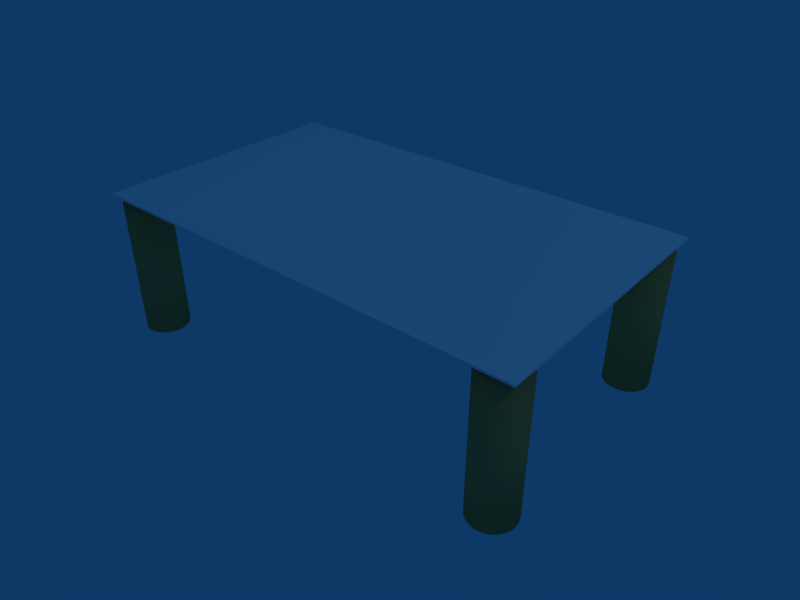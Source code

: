 # Source: Low_table2.blend  (saved by Blender 2.44.0; exported with 4.5.12 LTS)
import bpy
from mathutils import Matrix  # noqa: F401  (used for matrix-valued properties, if any)

bpy.ops.wm.read_factory_settings(use_empty=True)
scene = bpy.context.scene
scene.name = 'Scene'

# ---- collections
col_collection_1 = bpy.data.collections.new('Collection 1'); scene.collection.children.link(col_collection_1)

# ---- materials (node trees are filled in below, after node groups)
mat_xhom = bpy.data.materials.new('Xhom')
mat_xhom.alpha_threshold = 0.0
mat_xhom.diffuse_color = (1.0, 1.0, 1.0, 1.0)
mat_xhom.roughness = 0.5
mat_xhom.specular_intensity = 0.9
mat_xhom.line_color = (0.0, 0.0, 0.0, 0.01)
mat_inoxs_001 = bpy.data.materials.new('INOXs.001')
mat_inoxs_001.alpha_threshold = 0.0
mat_inoxs_001.diffuse_color = (0.85, 0.85, 0.85, 1.0)
mat_inoxs_001.roughness = 0.5
mat_inoxs_001.specular_intensity = 1.108
mat_inoxs_001.line_color = (0.0, 0.0, 0.0, 1.0)
mat_parket_krem = bpy.data.materials.new('parket-krem')
mat_parket_krem.alpha_threshold = 0.0
mat_parket_krem.diffuse_color = (0.8333, 0.6412, 0.3472, 1.0)
mat_parket_krem.roughness = 0.5
mat_parket_krem.specular_intensity = 0.1
mat_parket_krem.line_color = (0.0, 0.0, 0.0, 1.0)

# ---- material node trees

# ---- world
world_world = bpy.data.worlds.new('World'); scene.world = world_world
world_world.color = (0.05656, 0.2208, 0.4)
world_world.use_sun_shadow = False
world_world.sun_shadow_jitter_overblur = 0.0
world_world.cycles.sampling_method = 'MANUAL'
world_world.cycles.sample_map_resolution = 256

# ---- cameras
cam_camera = bpy.data.cameras.new('Camera')
cam_camera.passepartout_alpha = 0.2
cam_camera.clip_end = 100.0
cam_camera.lens = 35.0
cam_camera.ortho_scale = 7.314
cam_camera.show_passepartout = False
cam_camera.show_safe_areas = True
cam_camera.dof.focus_distance = 0.0
cam_camera.dof.aperture_fstop = 128.0

# ---- lights
light_spot = bpy.data.lights.new('Spot', 'POINT')
light_spot.transmission_factor = 0.0
light_spot.cutoff_distance = 30.0
light_spot.energy = 100.0
light_spot.shadow_buffer_clip_start = 1.001
light_spot.shadow_soft_size = 1.0
light_spot.shadow_maximum_resolution = 0.006
light_spot.use_absolute_resolution = True
light_spot.cycles.use_multiple_importance_sampling = False

# ---- meshes
me_plane_011 = bpy.data.meshes.new('Plane.011')
me_plane_011.from_pydata([(0.7382, 0.4488, 0.0), (0.7382, -0.4488, 0.0), (-0.7382, -0.4488, 0.0), (-0.7382, 0.4488, 0.0), (-0.7382, 0.4488, -0.007035), (-0.7382, -0.4488, -0.007035), (0.7382, -0.4488, -0.007035), (0.7382, 0.4488, -0.007035), (-0.6706, 0.3705, -0.007074), (-0.6485, 0.41, -0.007074), (-0.6592, 0.4146, -0.007074), (-0.6706, 0.4161, -0.007074), (-0.682, 0.4146, -0.007074), (-0.6927, 0.41, -0.007074), (-0.7018, 0.4027, -0.007074), (-0.7089, 0.3933, -0.007074), (-0.7133, 0.3823, -0.007074), (-0.7148, 0.3705, -0.007074), (-0.7133, 0.3586, -0.007074), (-0.7089, 0.3476, -0.007074), (-0.7018, 0.3382, -0.007074), (-0.6927, 0.3309, -0.007074), (-0.682, 0.3263, -0.007074), (-0.6706, 0.3248, -0.007074), (-0.6592, 0.3263, -0.007074), (-0.6485, 0.3309, -0.007074), (-0.6394, 0.3382, -0.007074), (-0.6324, 0.3476, -0.007074), (-0.6279, 0.3586, -0.007074), (-0.6264, 0.3705, -0.007074), (-0.6279, 0.3823, -0.007074), (-0.6324, 0.3933, -0.007074), (-0.6394, 0.4027, -0.007074), (-0.6394, 0.4027, -0.01943), (-0.6324, 0.3933, -0.01943), (-0.6279, 0.3823, -0.01943), (-0.6264, 0.3705, -0.01943), (-0.6279, 0.3586, -0.01943), (-0.6324, 0.3476, -0.01943), (-0.6394, 0.3382, -0.01943), (-0.6485, 0.3309, -0.01943), (-0.6592, 0.3263, -0.01943), (-0.6706, 0.3248, -0.01943), (-0.682, 0.3263, -0.01943), (-0.6927, 0.3309, -0.01943), (-0.7018, 0.3382, -0.01943), (-0.7089, 0.3476, -0.01943), (-0.7133, 0.3586, -0.01943), (-0.7148, 0.3705, -0.01943), (-0.7133, 0.3823, -0.01943), (-0.7089, 0.3933, -0.01943), (-0.7018, 0.4027, -0.01943), (-0.6927, 0.41, -0.01943), (-0.682, 0.4146, -0.01943), (-0.6706, 0.4161, -0.01943), (-0.6592, 0.4146, -0.01943), (-0.6485, 0.41, -0.01943), (-0.6621, 0.3856, -0.01943), (-0.6662, 0.3874, -0.01943), (-0.6706, 0.3879, -0.01943), (-0.675, 0.3874, -0.01943), (-0.6791, 0.3856, -0.01943), (-0.6826, 0.3828, -0.01943), (-0.6853, 0.3792, -0.01943), (-0.687, 0.375, -0.01943), (-0.6875, 0.3705, -0.01943), (-0.687, 0.3659, -0.01943), (-0.6853, 0.3617, -0.01943), (-0.6826, 0.3581, -0.01943), (-0.6791, 0.3553, -0.01943), (-0.675, 0.3536, -0.01943), (-0.6706, 0.353, -0.01943), (-0.6662, 0.3536, -0.01943), (-0.6621, 0.3553, -0.01943), (-0.6586, 0.3581, -0.01943), (-0.656, 0.3617, -0.01943), (-0.6543, 0.3659, -0.01943), (-0.6537, 0.3705, -0.01943), (-0.6543, 0.375, -0.01943), (-0.656, 0.3792, -0.01943), (-0.6586, 0.3828, -0.01943), (-0.6586, 0.3828, -0.02932), (-0.656, 0.3792, -0.02932), (-0.6543, 0.375, -0.02932), (-0.6537, 0.3705, -0.02932), (-0.6543, 0.3659, -0.02932), (-0.656, 0.3617, -0.02932), (-0.6586, 0.3581, -0.02932), (-0.6621, 0.3553, -0.02932), (-0.6662, 0.3536, -0.02932), (-0.6706, 0.353, -0.02932), (-0.675, 0.3536, -0.02932), (-0.6791, 0.3553, -0.02932), (-0.6826, 0.3581, -0.02932), (-0.6853, 0.3617, -0.02932), (-0.687, 0.3659, -0.02932), (-0.6875, 0.3705, -0.02932), (-0.687, 0.375, -0.02932), (-0.6853, 0.3792, -0.02932), (-0.6826, 0.3828, -0.02932), (-0.6791, 0.3856, -0.02932), (-0.675, 0.3874, -0.02932), (-0.6706, 0.3879, -0.02932), (-0.6662, 0.3874, -0.02932), (-0.6621, 0.3856, -0.02932), (-0.6204, 0.4224, -0.4652), (-0.6091, 0.4072, -0.4652), (-0.602, 0.3895, -0.4652), (-0.5995, 0.3705, -0.4652), (-0.602, 0.3514, -0.4652), (-0.6091, 0.3337, -0.4652), (-0.6204, 0.3185, -0.4652), (-0.6351, 0.3068, -0.4652), (-0.6522, 0.2995, -0.4652), (-0.6706, 0.297, -0.4652), (-0.689, 0.2995, -0.4652), (-0.7061, 0.3068, -0.4652), (-0.7209, 0.3185, -0.4652), (-0.7322, 0.3337, -0.4652), (-0.7393, 0.3514, -0.4652), (-0.7417, 0.3705, -0.4652), (-0.7393, 0.3895, -0.4652), (-0.7322, 0.4072, -0.4652), (-0.7209, 0.4224, -0.4652), (-0.7061, 0.4341, -0.4652), (-0.689, 0.4414, -0.4652), (-0.6706, 0.4439, -0.4652), (-0.6522, 0.4414, -0.4652), (-0.6351, 0.4341, -0.4652), (-0.6204, 0.4224, -0.02932), (-0.6091, 0.4072, -0.02932), (-0.602, 0.3895, -0.02932), (-0.5995, 0.3705, -0.02932), (-0.602, 0.3514, -0.02932), (-0.6091, 0.3337, -0.02932), (-0.6204, 0.3185, -0.02932), (-0.6351, 0.3068, -0.02932), (-0.6522, 0.2995, -0.02932), (-0.6706, 0.297, -0.02932), (-0.689, 0.2995, -0.02932), (-0.7061, 0.3068, -0.02932), (-0.7209, 0.3185, -0.02932), (-0.7322, 0.3337, -0.02932), (-0.7393, 0.3514, -0.02932), (-0.7417, 0.3705, -0.02932), (-0.7393, 0.3895, -0.02932), (-0.7322, 0.4072, -0.02932), (-0.7209, 0.4224, -0.02932), (-0.7061, 0.4341, -0.02932), (-0.689, 0.4414, -0.02932), (-0.6706, 0.4439, -0.02932), (-0.6522, 0.4414, -0.02932), (-0.6351, 0.4341, -0.02932), (-0.6706, 0.3705, -0.4652), (-0.6621, 0.3856, -0.02932), (-0.6662, 0.3874, -0.02932), (-0.6706, 0.3879, -0.02932), (-0.675, 0.3874, -0.02932), (-0.6791, 0.3856, -0.02932), (-0.6826, 0.3828, -0.02932), (-0.6853, 0.3792, -0.02932), (-0.687, 0.375, -0.02932), (-0.6875, 0.3705, -0.02932), (-0.687, 0.3659, -0.02932), (-0.6853, 0.3617, -0.02932), (-0.6826, 0.3581, -0.02932), (-0.6791, 0.3553, -0.02932), (-0.675, 0.3536, -0.02932), (-0.6706, 0.353, -0.02932), (-0.6662, 0.3536, -0.02932), (-0.6621, 0.3553, -0.02932), (-0.6586, 0.3581, -0.02932), (-0.656, 0.3617, -0.02932), (-0.6543, 0.3659, -0.02932), (-0.6537, 0.3705, -0.02932), (-0.6543, 0.375, -0.02932), (-0.656, 0.3792, -0.02932), (-0.6586, 0.3828, -0.02932), (-0.6706, -0.3728, -0.007074), (-0.6485, -0.3332, -0.007074), (-0.6592, -0.3287, -0.007074), (-0.6706, -0.3271, -0.007074), (-0.682, -0.3287, -0.007074), (-0.6927, -0.3332, -0.007074), (-0.7018, -0.3405, -0.007074), (-0.7089, -0.3499, -0.007074), (-0.7133, -0.3609, -0.007074), (-0.7148, -0.3728, -0.007074), (-0.7133, -0.3846, -0.007074), (-0.7089, -0.3956, -0.007074), (-0.7018, -0.405, -0.007074), (-0.6927, -0.4123, -0.007074), (-0.682, -0.4169, -0.007074), (-0.6706, -0.4184, -0.007074), (-0.6592, -0.4169, -0.007074), (-0.6485, -0.4123, -0.007074), (-0.6394, -0.405, -0.007074), (-0.6324, -0.3956, -0.007074), (-0.6279, -0.3846, -0.007074), (-0.6264, -0.3728, -0.007074), (-0.6279, -0.3609, -0.007074), (-0.6324, -0.3499, -0.007074), (-0.6394, -0.3405, -0.007074), (-0.6394, -0.3405, -0.01943), (-0.6324, -0.3499, -0.01943), (-0.6279, -0.3609, -0.01943), (-0.6264, -0.3728, -0.01943), (-0.6279, -0.3846, -0.01943), (-0.6324, -0.3956, -0.01943), (-0.6394, -0.405, -0.01943), (-0.6485, -0.4123, -0.01943), (-0.6592, -0.4169, -0.01943), (-0.6706, -0.4184, -0.01943), (-0.682, -0.4169, -0.01943), (-0.6927, -0.4123, -0.01943), (-0.7018, -0.405, -0.01943), (-0.7089, -0.3956, -0.01943), (-0.7133, -0.3846, -0.01943), (-0.7148, -0.3728, -0.01943), (-0.7133, -0.3609, -0.01943), (-0.7089, -0.3499, -0.01943), (-0.7018, -0.3405, -0.01943), (-0.6927, -0.3332, -0.01943), (-0.682, -0.3287, -0.01943), (-0.6706, -0.3271, -0.01943), (-0.6592, -0.3287, -0.01943), (-0.6485, -0.3332, -0.01943), (-0.6621, -0.3576, -0.01943), (-0.6662, -0.3559, -0.01943), (-0.6706, -0.3553, -0.01943), (-0.675, -0.3559, -0.01943), (-0.6791, -0.3576, -0.01943), (-0.6826, -0.3604, -0.01943), (-0.6853, -0.364, -0.01943), (-0.687, -0.3682, -0.01943), (-0.6875, -0.3728, -0.01943), (-0.687, -0.3773, -0.01943), (-0.6853, -0.3815, -0.01943), (-0.6826, -0.3851, -0.01943), (-0.6791, -0.3879, -0.01943), (-0.675, -0.3897, -0.01943), (-0.6706, -0.3903, -0.01943), (-0.6662, -0.3897, -0.01943), (-0.6621, -0.3879, -0.01943), (-0.6586, -0.3851, -0.01943), (-0.656, -0.3815, -0.01943), (-0.6543, -0.3773, -0.01943), (-0.6537, -0.3728, -0.01943), (-0.6543, -0.3682, -0.01943), (-0.656, -0.364, -0.01943), (-0.6586, -0.3604, -0.01943), (-0.6586, -0.3604, -0.02932), (-0.656, -0.364, -0.02932), (-0.6543, -0.3682, -0.02932), (-0.6537, -0.3728, -0.02932), (-0.6543, -0.3773, -0.02932), (-0.656, -0.3815, -0.02932), (-0.6586, -0.3851, -0.02932), (-0.6621, -0.3879, -0.02932), (-0.6662, -0.3897, -0.02932), (-0.6706, -0.3903, -0.02932), (-0.675, -0.3897, -0.02932), (-0.6791, -0.3879, -0.02932), (-0.6826, -0.3851, -0.02932), (-0.6853, -0.3815, -0.02932), (-0.687, -0.3773, -0.02932), (-0.6875, -0.3728, -0.02932), (-0.687, -0.3682, -0.02932), (-0.6853, -0.364, -0.02932), (-0.6826, -0.3604, -0.02932), (-0.6791, -0.3576, -0.02932), (-0.675, -0.3559, -0.02932), (-0.6706, -0.3553, -0.02932), (-0.6662, -0.3559, -0.02932), (-0.6621, -0.3576, -0.02932), (-0.6204, -0.3208, -0.4652), (-0.6091, -0.336, -0.4652), (-0.602, -0.3537, -0.4652), (-0.5995, -0.3728, -0.4652), (-0.602, -0.3918, -0.4652), (-0.6091, -0.4095, -0.4652), (-0.6204, -0.4247, -0.4652), (-0.6351, -0.4364, -0.4652), (-0.6522, -0.4437, -0.4652), (-0.6706, -0.4462, -0.4652), (-0.689, -0.4437, -0.4652), (-0.7061, -0.4364, -0.4652), (-0.7209, -0.4247, -0.4652), (-0.7322, -0.4095, -0.4652), (-0.7393, -0.3918, -0.4652), (-0.7417, -0.3728, -0.4652), (-0.7393, -0.3537, -0.4652), (-0.7322, -0.336, -0.4652), (-0.7209, -0.3208, -0.4652), (-0.7061, -0.3091, -0.4652), (-0.689, -0.3018, -0.4652), (-0.6706, -0.2993, -0.4652), (-0.6522, -0.3018, -0.4652), (-0.6351, -0.3091, -0.4652), (-0.6204, -0.3208, -0.02932), (-0.6091, -0.336, -0.02932), (-0.602, -0.3537, -0.02932), (-0.5995, -0.3728, -0.02932), (-0.602, -0.3918, -0.02932), (-0.6091, -0.4095, -0.02932), (-0.6204, -0.4247, -0.02932), (-0.6351, -0.4364, -0.02932), (-0.6522, -0.4437, -0.02932), (-0.6706, -0.4462, -0.02932), (-0.689, -0.4437, -0.02932), (-0.7061, -0.4364, -0.02932), (-0.7209, -0.4247, -0.02932), (-0.7322, -0.4095, -0.02932), (-0.7393, -0.3918, -0.02932), (-0.7417, -0.3728, -0.02932), (-0.7393, -0.3537, -0.02932), (-0.7322, -0.336, -0.02932), (-0.7209, -0.3208, -0.02932), (-0.7061, -0.3091, -0.02932), (-0.689, -0.3018, -0.02932), (-0.6706, -0.2993, -0.02932), (-0.6522, -0.3018, -0.02932), (-0.6351, -0.3091, -0.02932), (-0.6706, -0.3728, -0.4652), (-0.6621, -0.3576, -0.02932), (-0.6662, -0.3559, -0.02932), (-0.6706, -0.3553, -0.02932), (-0.675, -0.3559, -0.02932), (-0.6791, -0.3576, -0.02932), (-0.6826, -0.3604, -0.02932), (-0.6853, -0.364, -0.02932), (-0.687, -0.3682, -0.02932), (-0.6875, -0.3728, -0.02932), (-0.687, -0.3773, -0.02932), (-0.6853, -0.3815, -0.02932), (-0.6826, -0.3851, -0.02932), (-0.6791, -0.3879, -0.02932), (-0.675, -0.3897, -0.02932), (-0.6706, -0.3903, -0.02932), (-0.6662, -0.3897, -0.02932), (-0.6621, -0.3879, -0.02932), (-0.6586, -0.3851, -0.02932), (-0.656, -0.3815, -0.02932), (-0.6543, -0.3773, -0.02932), (-0.6537, -0.3728, -0.02932), (-0.6543, -0.3682, -0.02932), (-0.656, -0.364, -0.02932), (-0.6586, -0.3604, -0.02932), (0.6648, -0.3728, -0.007074), (0.6869, -0.3332, -0.007074), (0.6762, -0.3287, -0.007074), (0.6648, -0.3271, -0.007074), (0.6533, -0.3287, -0.007074), (0.6427, -0.3332, -0.007074), (0.6335, -0.3405, -0.007074), (0.6265, -0.3499, -0.007074), (0.6221, -0.3609, -0.007074), (0.6206, -0.3728, -0.007074), (0.6221, -0.3846, -0.007074), (0.6265, -0.3956, -0.007074), (0.6335, -0.405, -0.007074), (0.6427, -0.4123, -0.007074), (0.6533, -0.4169, -0.007074), (0.6648, -0.4184, -0.007074), (0.6762, -0.4169, -0.007074), (0.6869, -0.4123, -0.007074), (0.696, -0.405, -0.007074), (0.703, -0.3956, -0.007074), (0.7074, -0.3846, -0.007074), (0.709, -0.3728, -0.007074), (0.7074, -0.3609, -0.007074), (0.703, -0.3499, -0.007074), (0.696, -0.3405, -0.007074), (0.696, -0.3405, -0.01943), (0.703, -0.3499, -0.01943), (0.7074, -0.3609, -0.01943), (0.709, -0.3728, -0.01943), (0.7074, -0.3846, -0.01943), (0.703, -0.3956, -0.01943), (0.696, -0.405, -0.01943), (0.6869, -0.4123, -0.01943), (0.6762, -0.4169, -0.01943), (0.6648, -0.4184, -0.01943), (0.6533, -0.4169, -0.01943), (0.6427, -0.4123, -0.01943), (0.6335, -0.405, -0.01943), (0.6265, -0.3956, -0.01943), (0.6221, -0.3846, -0.01943), (0.6206, -0.3728, -0.01943), (0.6221, -0.3609, -0.01943), (0.6265, -0.3499, -0.01943), (0.6335, -0.3405, -0.01943), (0.6427, -0.3332, -0.01943), (0.6533, -0.3287, -0.01943), (0.6648, -0.3271, -0.01943), (0.6762, -0.3287, -0.01943), (0.6869, -0.3332, -0.01943), (0.6732, -0.3576, -0.01943), (0.6692, -0.3559, -0.01943), (0.6648, -0.3553, -0.01943), (0.6604, -0.3559, -0.01943), (0.6563, -0.3576, -0.01943), (0.6528, -0.3604, -0.01943), (0.6501, -0.364, -0.01943), (0.6484, -0.3682, -0.01943), (0.6479, -0.3728, -0.01943), (0.6484, -0.3773, -0.01943), (0.6501, -0.3815, -0.01943), (0.6528, -0.3851, -0.01943), (0.6563, -0.3879, -0.01943), (0.6604, -0.3897, -0.01943), (0.6648, -0.3903, -0.01943), (0.6692, -0.3897, -0.01943), (0.6732, -0.3879, -0.01943), (0.6767, -0.3851, -0.01943), (0.6794, -0.3815, -0.01943), (0.6811, -0.3773, -0.01943), (0.6817, -0.3728, -0.01943), (0.6811, -0.3682, -0.01943), (0.6794, -0.364, -0.01943), (0.6767, -0.3604, -0.01943), (0.6767, -0.3604, -0.02932), (0.6794, -0.364, -0.02932), (0.6811, -0.3682, -0.02932), (0.6817, -0.3728, -0.02932), (0.6811, -0.3773, -0.02932), (0.6794, -0.3815, -0.02932), (0.6767, -0.3851, -0.02932), (0.6732, -0.3879, -0.02932), (0.6692, -0.3897, -0.02932), (0.6648, -0.3903, -0.02932), (0.6604, -0.3897, -0.02932), (0.6563, -0.3879, -0.02932), (0.6528, -0.3851, -0.02932), (0.6501, -0.3815, -0.02932), (0.6484, -0.3773, -0.02932), (0.6479, -0.3728, -0.02932), (0.6484, -0.3682, -0.02932), (0.6501, -0.364, -0.02932), (0.6528, -0.3604, -0.02932), (0.6563, -0.3576, -0.02932), (0.6604, -0.3559, -0.02932), (0.6648, -0.3553, -0.02932), (0.6692, -0.3559, -0.02932), (0.6732, -0.3576, -0.02932), (0.715, -0.3208, -0.4652), (0.7263, -0.336, -0.4652), (0.7334, -0.3537, -0.4652), (0.7358, -0.3728, -0.4652), (0.7334, -0.3918, -0.4652), (0.7263, -0.4095, -0.4652), (0.715, -0.4247, -0.4652), (0.7003, -0.4364, -0.4652), (0.6832, -0.4437, -0.4652), (0.6648, -0.4462, -0.4652), (0.6464, -0.4437, -0.4652), (0.6292, -0.4364, -0.4652), (0.6145, -0.4247, -0.4652), (0.6032, -0.4095, -0.4652), (0.5961, -0.3918, -0.4652), (0.5937, -0.3728, -0.4652), (0.5961, -0.3537, -0.4652), (0.6032, -0.336, -0.4652), (0.6145, -0.3208, -0.4652), (0.6292, -0.3091, -0.4652), (0.6464, -0.3018, -0.4652), (0.6648, -0.2993, -0.4652), (0.6832, -0.3018, -0.4652), (0.7003, -0.3091, -0.4652), (0.715, -0.3208, -0.02932), (0.7263, -0.336, -0.02932), (0.7334, -0.3537, -0.02932), (0.7358, -0.3728, -0.02932), (0.7334, -0.3918, -0.02932), (0.7263, -0.4095, -0.02932), (0.715, -0.4247, -0.02932), (0.7003, -0.4364, -0.02932), (0.6832, -0.4437, -0.02932), (0.6648, -0.4462, -0.02932), (0.6464, -0.4437, -0.02932), (0.6292, -0.4364, -0.02932), (0.6145, -0.4247, -0.02932), (0.6032, -0.4095, -0.02932), (0.5961, -0.3918, -0.02932), (0.5937, -0.3728, -0.02932), (0.5961, -0.3537, -0.02932), (0.6032, -0.336, -0.02932), (0.6145, -0.3208, -0.02932), (0.6292, -0.3091, -0.02932), (0.6464, -0.3018, -0.02932), (0.6648, -0.2993, -0.02932), (0.6832, -0.3018, -0.02932), (0.7003, -0.3091, -0.02932), (0.6648, -0.3728, -0.4652), (0.6732, -0.3576, -0.02932), (0.6692, -0.3559, -0.02932), (0.6648, -0.3553, -0.02932), (0.6604, -0.3559, -0.02932), (0.6563, -0.3576, -0.02932), (0.6528, -0.3604, -0.02932), (0.6501, -0.364, -0.02932), (0.6484, -0.3682, -0.02932), (0.6479, -0.3728, -0.02932), (0.6484, -0.3773, -0.02932), (0.6501, -0.3815, -0.02932), (0.6528, -0.3851, -0.02932), (0.6563, -0.3879, -0.02932), (0.6604, -0.3897, -0.02932), (0.6648, -0.3903, -0.02932), (0.6692, -0.3897, -0.02932), (0.6732, -0.3879, -0.02932), (0.6767, -0.3851, -0.02932), (0.6794, -0.3815, -0.02932), (0.6811, -0.3773, -0.02932), (0.6817, -0.3728, -0.02932), (0.6811, -0.3682, -0.02932), (0.6794, -0.364, -0.02932), (0.6767, -0.3604, -0.02932), (0.6648, 0.3705, -0.007074), (0.6869, 0.41, -0.007074), (0.6762, 0.4146, -0.007074), (0.6648, 0.4161, -0.007074), (0.6533, 0.4146, -0.007074), (0.6427, 0.41, -0.007074), (0.6335, 0.4027, -0.007074), (0.6265, 0.3933, -0.007074), (0.6221, 0.3823, -0.007074), (0.6206, 0.3705, -0.007074), (0.6221, 0.3586, -0.007074), (0.6265, 0.3476, -0.007074), (0.6335, 0.3382, -0.007074), (0.6427, 0.3309, -0.007074), (0.6533, 0.3263, -0.007074), (0.6648, 0.3248, -0.007074), (0.6762, 0.3263, -0.007074), (0.6869, 0.3309, -0.007074), (0.696, 0.3382, -0.007074), (0.703, 0.3476, -0.007074), (0.7074, 0.3586, -0.007074), (0.709, 0.3705, -0.007074), (0.7074, 0.3823, -0.007074), (0.703, 0.3933, -0.007074), (0.696, 0.4027, -0.007074), (0.696, 0.4027, -0.01943), (0.703, 0.3933, -0.01943), (0.7074, 0.3823, -0.01943), (0.709, 0.3705, -0.01943), (0.7074, 0.3586, -0.01943), (0.703, 0.3476, -0.01943), (0.696, 0.3382, -0.01943), (0.6869, 0.3309, -0.01943), (0.6762, 0.3263, -0.01943), (0.6648, 0.3248, -0.01943), (0.6533, 0.3263, -0.01943), (0.6427, 0.3309, -0.01943), (0.6335, 0.3382, -0.01943), (0.6265, 0.3476, -0.01943), (0.6221, 0.3586, -0.01943), (0.6206, 0.3705, -0.01943), (0.6221, 0.3823, -0.01943), (0.6265, 0.3933, -0.01943), (0.6335, 0.4027, -0.01943), (0.6427, 0.41, -0.01943), (0.6533, 0.4146, -0.01943), (0.6648, 0.4161, -0.01943), (0.6762, 0.4146, -0.01943), (0.6869, 0.41, -0.01943), (0.6732, 0.3856, -0.01943), (0.6692, 0.3874, -0.01943), (0.6648, 0.3879, -0.01943), (0.6604, 0.3874, -0.01943), (0.6563, 0.3856, -0.01943), (0.6528, 0.3828, -0.01943), (0.6501, 0.3792, -0.01943), (0.6484, 0.375, -0.01943), (0.6479, 0.3705, -0.01943), (0.6484, 0.3659, -0.01943), (0.6501, 0.3617, -0.01943), (0.6528, 0.3581, -0.01943), (0.6563, 0.3553, -0.01943), (0.6604, 0.3536, -0.01943), (0.6648, 0.353, -0.01943), (0.6692, 0.3536, -0.01943), (0.6732, 0.3553, -0.01943), (0.6767, 0.3581, -0.01943), (0.6794, 0.3617, -0.01943), (0.6811, 0.3659, -0.01943), (0.6817, 0.3705, -0.01943), (0.6811, 0.375, -0.01943), (0.6794, 0.3792, -0.01943), (0.6767, 0.3828, -0.01943), (0.6767, 0.3828, -0.02932), (0.6794, 0.3792, -0.02932), (0.6811, 0.375, -0.02932), (0.6817, 0.3705, -0.02932), (0.6811, 0.3659, -0.02932), (0.6794, 0.3617, -0.02932), (0.6767, 0.3581, -0.02932), (0.6732, 0.3553, -0.02932), (0.6692, 0.3536, -0.02932), (0.6648, 0.353, -0.02932), (0.6604, 0.3536, -0.02932), (0.6563, 0.3553, -0.02932), (0.6528, 0.3581, -0.02932), (0.6501, 0.3617, -0.02932), (0.6484, 0.3659, -0.02932), (0.6479, 0.3705, -0.02932), (0.6484, 0.375, -0.02932), (0.6501, 0.3792, -0.02932), (0.6528, 0.3828, -0.02932), (0.6563, 0.3856, -0.02932), (0.6604, 0.3874, -0.02932), (0.6648, 0.3879, -0.02932), (0.6692, 0.3874, -0.02932), (0.6732, 0.3856, -0.02932), (0.715, 0.4224, -0.4652), (0.7263, 0.4072, -0.4652), (0.7334, 0.3895, -0.4652), (0.7358, 0.3705, -0.4652), (0.7334, 0.3514, -0.4652), (0.7263, 0.3337, -0.4652), (0.715, 0.3185, -0.4652), (0.7003, 0.3068, -0.4652), (0.6832, 0.2995, -0.4652), (0.6648, 0.297, -0.4652), (0.6464, 0.2995, -0.4652), (0.6292, 0.3068, -0.4652), (0.6145, 0.3185, -0.4652), (0.6032, 0.3337, -0.4652), (0.5961, 0.3514, -0.4652), (0.5937, 0.3705, -0.4652), (0.5961, 0.3895, -0.4652), (0.6032, 0.4072, -0.4652), (0.6145, 0.4224, -0.4652), (0.6292, 0.4341, -0.4652), (0.6464, 0.4414, -0.4652), (0.6648, 0.4439, -0.4652), (0.6832, 0.4414, -0.4652), (0.7003, 0.4341, -0.4652), (0.715, 0.4224, -0.02932), (0.7263, 0.4072, -0.02932), (0.7334, 0.3895, -0.02932), (0.7358, 0.3705, -0.02932), (0.7334, 0.3514, -0.02932), (0.7263, 0.3337, -0.02932), (0.715, 0.3185, -0.02932), (0.7003, 0.3068, -0.02932), (0.6832, 0.2995, -0.02932), (0.6648, 0.297, -0.02932), (0.6464, 0.2995, -0.02932), (0.6292, 0.3068, -0.02932), (0.6145, 0.3185, -0.02932), (0.6032, 0.3337, -0.02932), (0.5961, 0.3514, -0.02932), (0.5937, 0.3705, -0.02932), (0.5961, 0.3895, -0.02932), (0.6032, 0.4072, -0.02932), (0.6145, 0.4224, -0.02932), (0.6292, 0.4341, -0.02932), (0.6464, 0.4414, -0.02932), (0.6648, 0.4439, -0.02932), (0.6832, 0.4414, -0.02932), (0.7003, 0.4341, -0.02932), (0.6648, 0.3705, -0.4652), (0.6732, 0.3856, -0.02932), (0.6692, 0.3874, -0.02932), (0.6648, 0.3879, -0.02932), (0.6604, 0.3874, -0.02932), (0.6563, 0.3856, -0.02932), (0.6528, 0.3828, -0.02932), (0.6501, 0.3792, -0.02932), (0.6484, 0.375, -0.02932), (0.6479, 0.3705, -0.02932), (0.6484, 0.3659, -0.02932), (0.6501, 0.3617, -0.02932), (0.6528, 0.3581, -0.02932), (0.6563, 0.3553, -0.02932), (0.6604, 0.3536, -0.02932), (0.6648, 0.353, -0.02932), (0.6692, 0.3536, -0.02932), (0.6732, 0.3553, -0.02932), (0.6767, 0.3581, -0.02932), (0.6794, 0.3617, -0.02932), (0.6811, 0.3659, -0.02932), (0.6817, 0.3705, -0.02932), (0.6811, 0.375, -0.02932), (0.6794, 0.3792, -0.02932), (0.6767, 0.3828, -0.02932)], [], [(0, 3, 2, 1), (2, 3, 4, 5), (3, 0, 7, 4), (0, 1, 6, 7), (1, 2, 5, 6), (5, 4, 7, 6), (8, 32, 9), (8, 9, 10), (8, 10, 11), (8, 11, 12), (8, 12, 13), (8, 13, 14), (8, 14, 15), (8, 15, 16), (8, 16, 17), (8, 17, 18), (8, 18, 19), (8, 19, 20), (8, 20, 21), (8, 21, 22), (8, 22, 23), (8, 23, 24), (8, 24, 25), (8, 25, 26), (8, 26, 27), (8, 27, 28), (8, 28, 29), (8, 29, 30), (8, 30, 31), (8, 31, 32), (33, 56, 9, 32), (56, 55, 10, 9), (55, 54, 11, 10), (54, 53, 12, 11), (53, 52, 13, 12), (52, 51, 14, 13), (51, 50, 15, 14), (50, 49, 16, 15), (49, 48, 17, 16), (48, 47, 18, 17), (47, 46, 19, 18), (46, 45, 20, 19), (45, 44, 21, 20), (44, 43, 22, 21), (43, 42, 23, 22), (42, 41, 24, 23), (41, 40, 25, 24), (40, 39, 26, 25), (39, 38, 27, 26), (38, 37, 28, 27), (37, 36, 29, 28), (36, 35, 30, 29), (35, 34, 31, 30), (34, 33, 32, 31), (79, 80, 33, 34), (78, 79, 34, 35), (77, 78, 35, 36), (76, 77, 36, 37), (75, 76, 37, 38), (74, 75, 38, 39), (73, 74, 39, 40), (72, 73, 40, 41), (71, 72, 41, 42), (70, 71, 42, 43), (69, 70, 43, 44), (68, 69, 44, 45), (67, 68, 45, 46), (66, 67, 46, 47), (65, 66, 47, 48), (64, 65, 48, 49), (63, 64, 49, 50), (62, 63, 50, 51), (61, 62, 51, 52), (60, 61, 52, 53), (59, 60, 53, 54), (58, 59, 54, 55), (57, 58, 55, 56), (80, 57, 56, 33), (81, 104, 57, 80), (104, 103, 58, 57), (103, 102, 59, 58), (102, 101, 60, 59), (101, 100, 61, 60), (100, 99, 62, 61), (99, 98, 63, 62), (98, 97, 64, 63), (97, 96, 65, 64), (96, 95, 66, 65), (95, 94, 67, 66), (94, 93, 68, 67), (93, 92, 69, 68), (92, 91, 70, 69), (91, 90, 71, 70), (90, 89, 72, 71), (89, 88, 73, 72), (88, 87, 74, 73), (87, 86, 75, 74), (86, 85, 76, 75), (85, 84, 77, 76), (84, 83, 78, 77), (83, 82, 79, 78), (82, 81, 80, 79), (153, 105, 106), (153, 106, 107), (153, 107, 108), (153, 108, 109), (153, 109, 110), (153, 110, 111), (153, 111, 112), (153, 112, 113), (153, 113, 114), (153, 114, 115), (153, 115, 116), (153, 116, 117), (153, 117, 118), (153, 118, 119), (153, 119, 120), (153, 120, 121), (153, 121, 122), (153, 122, 123), (153, 123, 124), (153, 124, 125), (153, 125, 126), (153, 126, 127), (153, 127, 128), (128, 105, 153), (105, 129, 130, 106), (106, 130, 131, 107), (107, 131, 132, 108), (108, 132, 133, 109), (109, 133, 134, 110), (110, 134, 135, 111), (111, 135, 136, 112), (112, 136, 137, 113), (113, 137, 138, 114), (114, 138, 139, 115), (115, 139, 140, 116), (116, 140, 141, 117), (117, 141, 142, 118), (118, 142, 143, 119), (119, 143, 144, 120), (120, 144, 145, 121), (121, 145, 146, 122), (122, 146, 147, 123), (123, 147, 148, 124), (124, 148, 149, 125), (125, 149, 150, 126), (126, 150, 151, 127), (127, 151, 152, 128), (129, 105, 128, 152), (129, 152, 154, 177), (152, 151, 155, 154), (151, 150, 156, 155), (150, 149, 157, 156), (149, 148, 158, 157), (148, 147, 159, 158), (147, 146, 160, 159), (146, 145, 161, 160), (145, 144, 162, 161), (144, 143, 163, 162), (143, 142, 164, 163), (142, 141, 165, 164), (141, 140, 166, 165), (140, 139, 167, 166), (139, 138, 168, 167), (138, 137, 169, 168), (137, 136, 170, 169), (136, 135, 171, 170), (135, 134, 172, 171), (134, 133, 173, 172), (133, 132, 174, 173), (132, 131, 175, 174), (131, 130, 176, 175), (130, 129, 177, 176), (178, 202, 179), (178, 179, 180), (178, 180, 181), (178, 181, 182), (178, 182, 183), (178, 183, 184), (178, 184, 185), (178, 185, 186), (178, 186, 187), (178, 187, 188), (178, 188, 189), (178, 189, 190), (178, 190, 191), (178, 191, 192), (178, 192, 193), (178, 193, 194), (178, 194, 195), (178, 195, 196), (178, 196, 197), (178, 197, 198), (178, 198, 199), (178, 199, 200), (178, 200, 201), (178, 201, 202), (203, 226, 179, 202), (226, 225, 180, 179), (225, 224, 181, 180), (224, 223, 182, 181), (223, 222, 183, 182), (222, 221, 184, 183), (221, 220, 185, 184), (220, 219, 186, 185), (219, 218, 187, 186), (218, 217, 188, 187), (217, 216, 189, 188), (216, 215, 190, 189), (215, 214, 191, 190), (214, 213, 192, 191), (213, 212, 193, 192), (212, 211, 194, 193), (211, 210, 195, 194), (210, 209, 196, 195), (209, 208, 197, 196), (208, 207, 198, 197), (207, 206, 199, 198), (206, 205, 200, 199), (205, 204, 201, 200), (204, 203, 202, 201), (249, 250, 203, 204), (248, 249, 204, 205), (247, 248, 205, 206), (246, 247, 206, 207), (245, 246, 207, 208), (244, 245, 208, 209), (243, 244, 209, 210), (242, 243, 210, 211), (241, 242, 211, 212), (240, 241, 212, 213), (239, 240, 213, 214), (238, 239, 214, 215), (237, 238, 215, 216), (236, 237, 216, 217), (235, 236, 217, 218), (234, 235, 218, 219), (233, 234, 219, 220), (232, 233, 220, 221), (231, 232, 221, 222), (230, 231, 222, 223), (229, 230, 223, 224), (228, 229, 224, 225), (227, 228, 225, 226), (250, 227, 226, 203), (251, 274, 227, 250), (274, 273, 228, 227), (273, 272, 229, 228), (272, 271, 230, 229), (271, 270, 231, 230), (270, 269, 232, 231), (269, 268, 233, 232), (268, 267, 234, 233), (267, 266, 235, 234), (266, 265, 236, 235), (265, 264, 237, 236), (264, 263, 238, 237), (263, 262, 239, 238), (262, 261, 240, 239), (261, 260, 241, 240), (260, 259, 242, 241), (259, 258, 243, 242), (258, 257, 244, 243), (257, 256, 245, 244), (256, 255, 246, 245), (255, 254, 247, 246), (254, 253, 248, 247), (253, 252, 249, 248), (252, 251, 250, 249), (323, 275, 276), (323, 276, 277), (323, 277, 278), (323, 278, 279), (323, 279, 280), (323, 280, 281), (323, 281, 282), (323, 282, 283), (323, 283, 284), (323, 284, 285), (323, 285, 286), (323, 286, 287), (323, 287, 288), (323, 288, 289), (323, 289, 290), (323, 290, 291), (323, 291, 292), (323, 292, 293), (323, 293, 294), (323, 294, 295), (323, 295, 296), (323, 296, 297), (323, 297, 298), (298, 275, 323), (275, 299, 300, 276), (276, 300, 301, 277), (277, 301, 302, 278), (278, 302, 303, 279), (279, 303, 304, 280), (280, 304, 305, 281), (281, 305, 306, 282), (282, 306, 307, 283), (283, 307, 308, 284), (284, 308, 309, 285), (285, 309, 310, 286), (286, 310, 311, 287), (287, 311, 312, 288), (288, 312, 313, 289), (289, 313, 314, 290), (290, 314, 315, 291), (291, 315, 316, 292), (292, 316, 317, 293), (293, 317, 318, 294), (294, 318, 319, 295), (295, 319, 320, 296), (296, 320, 321, 297), (297, 321, 322, 298), (299, 275, 298, 322), (299, 322, 324, 347), (322, 321, 325, 324), (321, 320, 326, 325), (320, 319, 327, 326), (319, 318, 328, 327), (318, 317, 329, 328), (317, 316, 330, 329), (316, 315, 331, 330), (315, 314, 332, 331), (314, 313, 333, 332), (313, 312, 334, 333), (312, 311, 335, 334), (311, 310, 336, 335), (310, 309, 337, 336), (309, 308, 338, 337), (308, 307, 339, 338), (307, 306, 340, 339), (306, 305, 341, 340), (305, 304, 342, 341), (304, 303, 343, 342), (303, 302, 344, 343), (302, 301, 345, 344), (301, 300, 346, 345), (300, 299, 347, 346), (348, 372, 349), (348, 349, 350), (348, 350, 351), (348, 351, 352), (348, 352, 353), (348, 353, 354), (348, 354, 355), (348, 355, 356), (348, 356, 357), (348, 357, 358), (348, 358, 359), (348, 359, 360), (348, 360, 361), (348, 361, 362), (348, 362, 363), (348, 363, 364), (348, 364, 365), (348, 365, 366), (348, 366, 367), (348, 367, 368), (348, 368, 369), (348, 369, 370), (348, 370, 371), (348, 371, 372), (373, 396, 349, 372), (396, 395, 350, 349), (395, 394, 351, 350), (394, 393, 352, 351), (393, 392, 353, 352), (392, 391, 354, 353), (391, 390, 355, 354), (390, 389, 356, 355), (389, 388, 357, 356), (388, 387, 358, 357), (387, 386, 359, 358), (386, 385, 360, 359), (385, 384, 361, 360), (384, 383, 362, 361), (383, 382, 363, 362), (382, 381, 364, 363), (381, 380, 365, 364), (380, 379, 366, 365), (379, 378, 367, 366), (378, 377, 368, 367), (377, 376, 369, 368), (376, 375, 370, 369), (375, 374, 371, 370), (374, 373, 372, 371), (419, 420, 373, 374), (418, 419, 374, 375), (417, 418, 375, 376), (416, 417, 376, 377), (415, 416, 377, 378), (414, 415, 378, 379), (413, 414, 379, 380), (412, 413, 380, 381), (411, 412, 381, 382), (410, 411, 382, 383), (409, 410, 383, 384), (408, 409, 384, 385), (407, 408, 385, 386), (406, 407, 386, 387), (405, 406, 387, 388), (404, 405, 388, 389), (403, 404, 389, 390), (402, 403, 390, 391), (401, 402, 391, 392), (400, 401, 392, 393), (399, 400, 393, 394), (398, 399, 394, 395), (397, 398, 395, 396), (420, 397, 396, 373), (421, 444, 397, 420), (444, 443, 398, 397), (443, 442, 399, 398), (442, 441, 400, 399), (441, 440, 401, 400), (440, 439, 402, 401), (439, 438, 403, 402), (438, 437, 404, 403), (437, 436, 405, 404), (436, 435, 406, 405), (435, 434, 407, 406), (434, 433, 408, 407), (433, 432, 409, 408), (432, 431, 410, 409), (431, 430, 411, 410), (430, 429, 412, 411), (429, 428, 413, 412), (428, 427, 414, 413), (427, 426, 415, 414), (426, 425, 416, 415), (425, 424, 417, 416), (424, 423, 418, 417), (423, 422, 419, 418), (422, 421, 420, 419), (493, 445, 446), (493, 446, 447), (493, 447, 448), (493, 448, 449), (493, 449, 450), (493, 450, 451), (493, 451, 452), (493, 452, 453), (493, 453, 454), (493, 454, 455), (493, 455, 456), (493, 456, 457), (493, 457, 458), (493, 458, 459), (493, 459, 460), (493, 460, 461), (493, 461, 462), (493, 462, 463), (493, 463, 464), (493, 464, 465), (493, 465, 466), (493, 466, 467), (493, 467, 468), (468, 445, 493), (445, 469, 470, 446), (446, 470, 471, 447), (447, 471, 472, 448), (448, 472, 473, 449), (449, 473, 474, 450), (450, 474, 475, 451), (451, 475, 476, 452), (452, 476, 477, 453), (453, 477, 478, 454), (454, 478, 479, 455), (455, 479, 480, 456), (456, 480, 481, 457), (457, 481, 482, 458), (458, 482, 483, 459), (459, 483, 484, 460), (460, 484, 485, 461), (461, 485, 486, 462), (462, 486, 487, 463), (463, 487, 488, 464), (464, 488, 489, 465), (465, 489, 490, 466), (466, 490, 491, 467), (467, 491, 492, 468), (469, 445, 468, 492), (469, 492, 494, 517), (492, 491, 495, 494), (491, 490, 496, 495), (490, 489, 497, 496), (489, 488, 498, 497), (488, 487, 499, 498), (487, 486, 500, 499), (486, 485, 501, 500), (485, 484, 502, 501), (484, 483, 503, 502), (483, 482, 504, 503), (482, 481, 505, 504), (481, 480, 506, 505), (480, 479, 507, 506), (479, 478, 508, 507), (478, 477, 509, 508), (477, 476, 510, 509), (476, 475, 511, 510), (475, 474, 512, 511), (474, 473, 513, 512), (473, 472, 514, 513), (472, 471, 515, 514), (471, 470, 516, 515), (470, 469, 517, 516), (518, 542, 519), (518, 519, 520), (518, 520, 521), (518, 521, 522), (518, 522, 523), (518, 523, 524), (518, 524, 525), (518, 525, 526), (518, 526, 527), (518, 527, 528), (518, 528, 529), (518, 529, 530), (518, 530, 531), (518, 531, 532), (518, 532, 533), (518, 533, 534), (518, 534, 535), (518, 535, 536), (518, 536, 537), (518, 537, 538), (518, 538, 539), (518, 539, 540), (518, 540, 541), (518, 541, 542), (543, 566, 519, 542), (566, 565, 520, 519), (565, 564, 521, 520), (564, 563, 522, 521), (563, 562, 523, 522), (562, 561, 524, 523), (561, 560, 525, 524), (560, 559, 526, 525), (559, 558, 527, 526), (558, 557, 528, 527), (557, 556, 529, 528), (556, 555, 530, 529), (555, 554, 531, 530), (554, 553, 532, 531), (553, 552, 533, 532), (552, 551, 534, 533), (551, 550, 535, 534), (550, 549, 536, 535), (549, 548, 537, 536), (548, 547, 538, 537), (547, 546, 539, 538), (546, 545, 540, 539), (545, 544, 541, 540), (544, 543, 542, 541), (589, 590, 543, 544), (588, 589, 544, 545), (587, 588, 545, 546), (586, 587, 546, 547), (585, 586, 547, 548), (584, 585, 548, 549), (583, 584, 549, 550), (582, 583, 550, 551), (581, 582, 551, 552), (580, 581, 552, 553), (579, 580, 553, 554), (578, 579, 554, 555), (577, 578, 555, 556), (576, 577, 556, 557), (575, 576, 557, 558), (574, 575, 558, 559), (573, 574, 559, 560), (572, 573, 560, 561), (571, 572, 561, 562), (570, 571, 562, 563), (569, 570, 563, 564), (568, 569, 564, 565), (567, 568, 565, 566), (590, 567, 566, 543), (591, 614, 567, 590), (614, 613, 568, 567), (613, 612, 569, 568), (612, 611, 570, 569), (611, 610, 571, 570), (610, 609, 572, 571), (609, 608, 573, 572), (608, 607, 574, 573), (607, 606, 575, 574), (606, 605, 576, 575), (605, 604, 577, 576), (604, 603, 578, 577), (603, 602, 579, 578), (602, 601, 580, 579), (601, 600, 581, 580), (600, 599, 582, 581), (599, 598, 583, 582), (598, 597, 584, 583), (597, 596, 585, 584), (596, 595, 586, 585), (595, 594, 587, 586), (594, 593, 588, 587), (593, 592, 589, 588), (592, 591, 590, 589), (663, 615, 616), (663, 616, 617), (663, 617, 618), (663, 618, 619), (663, 619, 620), (663, 620, 621), (663, 621, 622), (663, 622, 623), (663, 623, 624), (663, 624, 625), (663, 625, 626), (663, 626, 627), (663, 627, 628), (663, 628, 629), (663, 629, 630), (663, 630, 631), (663, 631, 632), (663, 632, 633), (663, 633, 634), (663, 634, 635), (663, 635, 636), (663, 636, 637), (663, 637, 638), (638, 615, 663), (615, 639, 640, 616), (616, 640, 641, 617), (617, 641, 642, 618), (618, 642, 643, 619), (619, 643, 644, 620), (620, 644, 645, 621), (621, 645, 646, 622), (622, 646, 647, 623), (623, 647, 648, 624), (624, 648, 649, 625), (625, 649, 650, 626), (626, 650, 651, 627), (627, 651, 652, 628), (628, 652, 653, 629), (629, 653, 654, 630), (630, 654, 655, 631), (631, 655, 656, 632), (632, 656, 657, 633), (633, 657, 658, 634), (634, 658, 659, 635), (635, 659, 660, 636), (636, 660, 661, 637), (637, 661, 662, 638), (639, 615, 638, 662), (639, 662, 664, 687), (662, 661, 665, 664), (661, 660, 666, 665), (660, 659, 667, 666), (659, 658, 668, 667), (658, 657, 669, 668), (657, 656, 670, 669), (656, 655, 671, 670), (655, 654, 672, 671), (654, 653, 673, 672), (653, 652, 674, 673), (652, 651, 675, 674), (651, 650, 676, 675), (650, 649, 677, 676), (649, 648, 678, 677), (648, 647, 679, 678), (647, 646, 680, 679), (646, 645, 681, 680), (645, 644, 682, 681), (644, 643, 683, 682), (643, 642, 684, 683), (642, 641, 685, 684), (641, 640, 686, 685), (640, 639, 687, 686)])
me_plane_011.polygons.foreach_set('use_smooth', [0, 0, 0, 0, 0, 0, 1, 1, 1, 1, 1, 1, 1, 1, 1, 1, 1, 1, 1, 1, 1, 1, 1, 1, 1, 1, 1, 1, 1, 1, 1, 1, 1, 1, 1, 1, 1, 1, 1, 1, 1, 1, 1, 1, 1, 1, 1, 1, 1, 1, 1, 1, 1, 1, 1, 1, 1, 1, 1, 1, 1, 1, 1, 1, 1, 1, 1, 1, 1, 1, 1, 1, 1, 1, 1, 1, 1, 1, 1, 1, 1, 1, 1, 1, 1, 1, 1, 1, 1, 1, 1, 1, 1, 1, 1, 1, 1, 1, 1, 1, 1, 1, 1, 1, 1, 1, 1, 1, 1, 1, 1, 1, 1, 1, 1, 1, 1, 1, 1, 1, 1, 1, 1, 1, 1, 1, 1, 1, 1, 1, 1, 1, 1, 1, 1, 1, 1, 1, 1, 1, 1, 1, 1, 1, 1, 1, 1, 1, 1, 1, 1, 1, 1, 1, 1, 1, 1, 1, 1, 1, 1, 1, 1, 1, 1, 1, 1, 1, 1, 1, 1, 1, 1, 1, 1, 1, 1, 1, 1, 1, 1, 1, 1, 1, 1, 1, 1, 1, 1, 1, 1, 1, 1, 1, 1, 1, 1, 1, 1, 1, 1, 1, 1, 1, 1, 1, 1, 1, 1, 1, 1, 1, 1, 1, 1, 1, 1, 1, 1, 1, 1, 1, 1, 1, 1, 1, 1, 1, 1, 1, 1, 1, 1, 1, 1, 1, 1, 1, 1, 1, 1, 1, 1, 1, 1, 1, 1, 1, 1, 1, 1, 1, 1, 1, 1, 1, 1, 1, 1, 1, 1, 1, 1, 1, 1, 1, 1, 1, 1, 1, 1, 1, 1, 1, 1, 1, 1, 1, 1, 1, 1, 1, 1, 1, 1, 1, 1, 1, 1, 1, 1, 1, 1, 1, 1, 1, 1, 1, 1, 1, 1, 1, 1, 1, 1, 1, 1, 1, 1, 1, 1, 1, 1, 1, 1, 1, 1, 1, 1, 1, 1, 1, 1, 1, 1, 1, 1, 1, 1, 1, 1, 1, 1, 1, 1, 1, 1, 1, 1, 1, 1, 1, 1, 1, 1, 1, 1, 1, 1, 1, 1, 1, 1, 1, 1, 1, 1, 1, 1, 1, 1, 1, 1, 1, 1, 1, 1, 1, 1, 1, 1, 1, 1, 1, 1, 1, 1, 1, 1, 1, 1, 1, 1, 1, 1, 1, 1, 1, 1, 1, 1, 1, 1, 1, 1, 1, 1, 1, 1, 1, 1, 1, 1, 1, 1, 1, 1, 1, 1, 1, 1, 1, 1, 1, 1, 1, 1, 1, 1, 1, 1, 1, 1, 1, 1, 1, 1, 1, 1, 1, 1, 1, 1, 1, 1, 1, 1, 1, 1, 1, 1, 1, 1, 1, 1, 1, 1, 1, 1, 1, 1, 1, 1, 1, 1, 1, 1, 1, 1, 1, 1, 1, 1, 1, 1, 1, 1, 1, 1, 1, 1, 1, 1, 1, 1, 1, 1, 1, 1, 1, 1, 1, 1, 1, 1, 1, 1, 1, 1, 1, 1, 1, 1, 1, 1, 1, 1, 1, 1, 1, 1, 1, 1, 1, 1, 1, 1, 1, 1, 1, 1, 1, 1, 1, 1, 1, 1, 1, 1, 1, 1, 1, 1, 1, 1, 1, 1, 1, 1, 1, 1, 1, 1, 1, 1, 1, 1, 1, 1, 1, 1, 1, 1, 1, 1, 1, 1, 1, 1, 1, 1, 1, 1, 1, 1, 1, 1, 1, 1, 1, 1, 1, 1, 1, 1, 1, 1, 1, 1, 1, 1, 1, 1, 1, 1, 1, 1, 1, 1, 1, 1, 1, 1, 1, 1, 1, 1, 1, 1, 1, 1, 1, 1, 1, 1, 1, 1, 1, 1, 1, 1, 1, 1, 1, 1, 1, 1, 1, 1, 1, 1, 1, 1, 1, 1, 1, 1, 1, 1, 1, 1, 1, 1, 1, 1, 1, 1, 1, 1, 1, 1, 1, 1, 1, 1, 1, 1, 1, 1, 1, 1, 1, 1, 1, 1, 1, 1, 1, 1, 1, 1, 1, 1, 1, 1, 1, 1, 1, 1, 1, 1, 1, 1, 1, 1, 1, 1, 1, 1, 1, 1, 1, 1, 1, 1, 1, 1, 1])
me_plane_011.polygons.foreach_set('material_index', [0, 0, 0, 0, 0, 0, 1, 1, 1, 1, 1, 1, 1, 1, 1, 1, 1, 1, 1, 1, 1, 1, 1, 1, 1, 1, 1, 1, 1, 1, 1, 1, 1, 1, 1, 1, 1, 1, 1, 1, 1, 1, 1, 1, 1, 1, 1, 1, 1, 1, 1, 1, 1, 1, 1, 1, 1, 1, 1, 1, 1, 1, 1, 1, 1, 1, 1, 1, 1, 1, 1, 1, 1, 1, 1, 1, 1, 1, 1, 1, 1, 1, 1, 1, 1, 1, 1, 1, 1, 1, 1, 1, 1, 1, 1, 1, 1, 1, 1, 1, 1, 1, 2, 2, 2, 2, 2, 2, 2, 2, 2, 2, 2, 2, 2, 2, 2, 2, 2, 2, 2, 2, 2, 2, 2, 2, 2, 2, 2, 2, 2, 2, 2, 2, 2, 2, 2, 2, 2, 2, 2, 2, 2, 2, 2, 2, 2, 2, 2, 2, 2, 2, 2, 2, 2, 2, 2, 2, 2, 2, 2, 2, 2, 2, 2, 2, 2, 2, 2, 2, 2, 2, 2, 2, 1, 1, 1, 1, 1, 1, 1, 1, 1, 1, 1, 1, 1, 1, 1, 1, 1, 1, 1, 1, 1, 1, 1, 1, 1, 1, 1, 1, 1, 1, 1, 1, 1, 1, 1, 1, 1, 1, 1, 1, 1, 1, 1, 1, 1, 1, 1, 1, 1, 1, 1, 1, 1, 1, 1, 1, 1, 1, 1, 1, 1, 1, 1, 1, 1, 1, 1, 1, 1, 1, 1, 1, 1, 1, 1, 1, 1, 1, 1, 1, 1, 1, 1, 1, 1, 1, 1, 1, 1, 1, 1, 1, 1, 1, 1, 1, 2, 2, 2, 2, 2, 2, 2, 2, 2, 2, 2, 2, 2, 2, 2, 2, 2, 2, 2, 2, 2, 2, 2, 2, 2, 2, 2, 2, 2, 2, 2, 2, 2, 2, 2, 2, 2, 2, 2, 2, 2, 2, 2, 2, 2, 2, 2, 2, 2, 2, 2, 2, 2, 2, 2, 2, 2, 2, 2, 2, 2, 2, 2, 2, 2, 2, 2, 2, 2, 2, 2, 2, 1, 1, 1, 1, 1, 1, 1, 1, 1, 1, 1, 1, 1, 1, 1, 1, 1, 1, 1, 1, 1, 1, 1, 1, 1, 1, 1, 1, 1, 1, 1, 1, 1, 1, 1, 1, 1, 1, 1, 1, 1, 1, 1, 1, 1, 1, 1, 1, 1, 1, 1, 1, 1, 1, 1, 1, 1, 1, 1, 1, 1, 1, 1, 1, 1, 1, 1, 1, 1, 1, 1, 1, 1, 1, 1, 1, 1, 1, 1, 1, 1, 1, 1, 1, 1, 1, 1, 1, 1, 1, 1, 1, 1, 1, 1, 1, 2, 2, 2, 2, 2, 2, 2, 2, 2, 2, 2, 2, 2, 2, 2, 2, 2, 2, 2, 2, 2, 2, 2, 2, 2, 2, 2, 2, 2, 2, 2, 2, 2, 2, 2, 2, 2, 2, 2, 2, 2, 2, 2, 2, 2, 2, 2, 2, 2, 2, 2, 2, 2, 2, 2, 2, 2, 2, 2, 2, 2, 2, 2, 2, 2, 2, 2, 2, 2, 2, 2, 2, 1, 1, 1, 1, 1, 1, 1, 1, 1, 1, 1, 1, 1, 1, 1, 1, 1, 1, 1, 1, 1, 1, 1, 1, 1, 1, 1, 1, 1, 1, 1, 1, 1, 1, 1, 1, 1, 1, 1, 1, 1, 1, 1, 1, 1, 1, 1, 1, 1, 1, 1, 1, 1, 1, 1, 1, 1, 1, 1, 1, 1, 1, 1, 1, 1, 1, 1, 1, 1, 1, 1, 1, 1, 1, 1, 1, 1, 1, 1, 1, 1, 1, 1, 1, 1, 1, 1, 1, 1, 1, 1, 1, 1, 1, 1, 1, 2, 2, 2, 2, 2, 2, 2, 2, 2, 2, 2, 2, 2, 2, 2, 2, 2, 2, 2, 2, 2, 2, 2, 2, 2, 2, 2, 2, 2, 2, 2, 2, 2, 2, 2, 2, 2, 2, 2, 2, 2, 2, 2, 2, 2, 2, 2, 2, 2, 2, 2, 2, 2, 2, 2, 2, 2, 2, 2, 2, 2, 2, 2, 2, 2, 2, 2, 2, 2, 2, 2, 2])
me_plane_011.materials.append(mat_xhom)
me_plane_011.materials.append(mat_inoxs_001)
me_plane_011.materials.append(mat_parket_krem)
me_plane_011.use_remesh_preserve_volume = False
me_plane_011.use_remesh_preserve_attributes = False
me_plane_011.use_mirror_vertex_groups = False
me_plane_011.update()

# ---- objects
ob_lamp = bpy.data.objects.new('Lamp', light_spot)
ob_camera = bpy.data.objects.new('Camera', cam_camera)
ob_low_table2 = bpy.data.objects.new('low table2', me_plane_011)

# ---- transforms, parenting, visibility, modifiers, constraints
ob_lamp.location = (4.076, 1.005, 5.904)
ob_lamp.rotation_euler = (0.6503, 0.05522, 1.866)
ob_lamp.lock_rotations_4d = False
ob_lamp.empty_display_type = 'ARROWS'
ob_lamp.color = (0.0, 0.0, 0.0, 0.0)
ob_lamp.lineart.crease_threshold = 0.0
ob_camera.location = (1.352, -1.474, 1.444)
ob_camera.rotation_euler = (1.017, 3.005e-06, 0.7048)
ob_camera.lock_rotations_4d = False
ob_camera.empty_display_type = 'ARROWS'
ob_camera.color = (0.0, 0.0, 0.0, 0.0)
ob_camera.display_type = 'WIRE'
ob_camera.lineart.crease_threshold = 0.0
ob_low_table2.location = (0.01455, 0.02998, 0.4873)
ob_low_table2.scale = (0.9735, 0.9419, 1.0)
ob_low_table2.lock_rotations_4d = False
ob_low_table2.empty_display_type = 'ARROWS'
ob_low_table2.color = (0.0, 0.0, 0.0, 1.0)
ob_low_table2.lineart.crease_threshold = 0.0

# ---- collection membership
col_collection_1.objects.link(ob_lamp)
col_collection_1.objects.link(ob_camera)
col_collection_1.objects.link(ob_low_table2)

# ---- scene / render settings (as saved in the file)
scene.camera = ob_camera
scene.frame_start = 1; scene.frame_end = 250; scene.frame_set(1)
scene.render.engine = 'BLENDER_EEVEE_NEXT'
scene.render.image_settings.file_format = 'JPEG'
scene.render.image_settings.color_mode = 'RGB'
scene.render.image_settings.compression = 90
scene.render.resolution_x = 1024
scene.render.resolution_y = 768
scene.render.resolution_percentage = 50
scene.render.pixel_aspect_x = 100.0
scene.render.pixel_aspect_y = 100.0
scene.render.fps = 25
scene.render.dither_intensity = 0.0
scene.render.use_compositing = False
scene.render.use_sequencer = False
scene.render.bake_margin = 2
scene.render.bake_bias = 0.0
scene.render.use_stamp_time = False
scene.render.use_stamp_date = False
scene.render.use_stamp_frame = False
scene.render.use_stamp_camera = False
scene.render.use_stamp_scene = False
scene.render.use_stamp_filename = False
scene.render.use_stamp_render_time = False
scene.render.stamp_font_size = 0
scene.cycles.use_denoising = False
scene.cycles.samples = 10
scene.cycles.sampling_pattern = 'TABULATED_SOBOL'
scene.cycles.light_sampling_threshold = 0.0
scene.cycles.use_adaptive_sampling = False
scene.cycles.use_light_tree = False
scene.cycles.blur_glossy = 0.0
scene.cycles.volume_bounces = 1
scene.cycles.pixel_filter_type = 'GAUSSIAN'
scene.cycles.sample_clamp_indirect = 0.0
scene.view_settings.view_transform = 'Raw'
bpy.context.view_layer.update()

